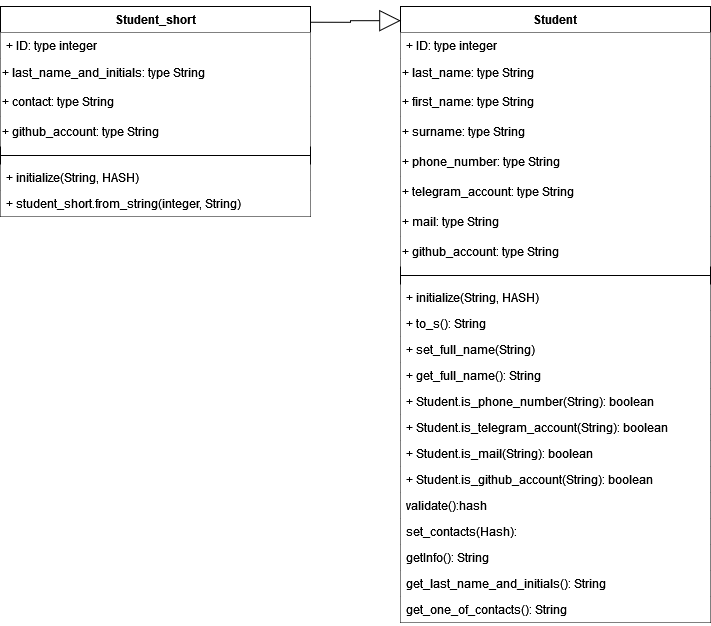

The diagram above was exported from draw.io. Its source (the exported page's mxGraphModel, read from the mxfile embedded in the PNG):
<mxGraphModel dx="674" dy="1116" grid="1" gridSize="10" guides="1" tooltips="1" connect="1" arrows="1" fold="1" page="1" pageScale="1" pageWidth="827" pageHeight="1169" math="0" shadow="0">
  <root>
    <mxCell id="WIyWlLk6GJQsqaUBKTNV-0" />
    <mxCell id="WIyWlLk6GJQsqaUBKTNV-1" parent="WIyWlLk6GJQsqaUBKTNV-0" />
    <mxCell id="5jAwXLB0fAyGjwvj07IN-1" value="Student" style="swimlane;fontStyle=1;align=center;verticalAlign=top;childLayout=stackLayout;horizontal=1;startSize=26;horizontalStack=0;resizeParent=1;resizeParentMax=0;resizeLast=0;collapsible=1;marginBottom=0;whiteSpace=wrap;html=1;fillColor=#FFFFFF;" vertex="1" parent="WIyWlLk6GJQsqaUBKTNV-1">
      <mxGeometry x="450" y="114" width="310" height="616" as="geometry" />
    </mxCell>
    <mxCell id="5jAwXLB0fAyGjwvj07IN-2" value="&lt;div&gt;+ ID: type integer&lt;/div&gt;" style="text;strokeColor=none;fillColor=#FFFFFF;align=left;verticalAlign=top;spacingLeft=4;spacingRight=4;overflow=hidden;rotatable=0;points=[[0,0.5],[1,0.5]];portConstraint=eastwest;whiteSpace=wrap;html=1;" vertex="1" parent="5jAwXLB0fAyGjwvj07IN-1">
      <mxGeometry y="26" width="310" height="26" as="geometry" />
    </mxCell>
    <mxCell id="5jAwXLB0fAyGjwvj07IN-5" value="&lt;div&gt;+ last_name: type String&lt;br&gt;&lt;/div&gt;" style="text;html=1;align=left;verticalAlign=middle;whiteSpace=wrap;rounded=0;fillColor=#FFFFFF;" vertex="1" parent="5jAwXLB0fAyGjwvj07IN-1">
      <mxGeometry y="52" width="310" height="28" as="geometry" />
    </mxCell>
    <mxCell id="5jAwXLB0fAyGjwvj07IN-6" value="&lt;div&gt;+ first_name: type String&lt;br&gt;&lt;/div&gt;" style="text;html=1;align=left;verticalAlign=middle;whiteSpace=wrap;rounded=0;fillColor=#FFFFFF;" vertex="1" parent="5jAwXLB0fAyGjwvj07IN-1">
      <mxGeometry y="80" width="310" height="30" as="geometry" />
    </mxCell>
    <mxCell id="5jAwXLB0fAyGjwvj07IN-8" value="&lt;div&gt;+ surname: type String&lt;br&gt;&lt;/div&gt;" style="text;html=1;align=left;verticalAlign=middle;whiteSpace=wrap;rounded=0;fillColor=#FFFFFF;" vertex="1" parent="5jAwXLB0fAyGjwvj07IN-1">
      <mxGeometry y="110" width="310" height="30" as="geometry" />
    </mxCell>
    <mxCell id="5jAwXLB0fAyGjwvj07IN-7" value="&lt;div&gt;+ phone_number: type String&lt;br&gt;&lt;/div&gt;" style="text;html=1;align=left;verticalAlign=middle;whiteSpace=wrap;rounded=0;fillColor=#FFFFFF;" vertex="1" parent="5jAwXLB0fAyGjwvj07IN-1">
      <mxGeometry y="140" width="310" height="30" as="geometry" />
    </mxCell>
    <mxCell id="5jAwXLB0fAyGjwvj07IN-9" value="&lt;div&gt;+ telegram_account: type String&lt;br&gt;&lt;/div&gt;" style="text;html=1;align=left;verticalAlign=middle;whiteSpace=wrap;rounded=0;fillColor=#FFFFFF;" vertex="1" parent="5jAwXLB0fAyGjwvj07IN-1">
      <mxGeometry y="170" width="310" height="30" as="geometry" />
    </mxCell>
    <mxCell id="5jAwXLB0fAyGjwvj07IN-10" value="&lt;div&gt;+ mail: type String&lt;br&gt;&lt;/div&gt;" style="text;html=1;align=left;verticalAlign=middle;whiteSpace=wrap;rounded=0;fillColor=#FFFFFF;" vertex="1" parent="5jAwXLB0fAyGjwvj07IN-1">
      <mxGeometry y="200" width="310" height="30" as="geometry" />
    </mxCell>
    <mxCell id="5jAwXLB0fAyGjwvj07IN-11" value="&lt;div&gt;+ github_account: type String&lt;br&gt;&lt;/div&gt;" style="text;html=1;align=left;verticalAlign=middle;whiteSpace=wrap;rounded=0;fillColor=#FFFFFF;" vertex="1" parent="5jAwXLB0fAyGjwvj07IN-1">
      <mxGeometry y="230" width="310" height="30" as="geometry" />
    </mxCell>
    <mxCell id="5jAwXLB0fAyGjwvj07IN-3" value="" style="line;strokeWidth=1;fillColor=#FFFFFF;align=left;verticalAlign=middle;spacingTop=-1;spacingLeft=3;spacingRight=3;rotatable=0;labelPosition=right;points=[];portConstraint=eastwest;strokeColor=inherit;" vertex="1" parent="5jAwXLB0fAyGjwvj07IN-1">
      <mxGeometry y="260" width="310" height="18" as="geometry" />
    </mxCell>
    <mxCell id="5jAwXLB0fAyGjwvj07IN-4" value="+ initialize(String, HASH)" style="text;strokeColor=none;fillColor=#FFFFFF;align=left;verticalAlign=top;spacingLeft=4;spacingRight=4;overflow=hidden;rotatable=0;points=[[0,0.5],[1,0.5]];portConstraint=eastwest;whiteSpace=wrap;html=1;" vertex="1" parent="5jAwXLB0fAyGjwvj07IN-1">
      <mxGeometry y="278" width="310" height="26" as="geometry" />
    </mxCell>
    <mxCell id="5jAwXLB0fAyGjwvj07IN-13" value="+ to_s(): String" style="text;strokeColor=none;fillColor=#FFFFFF;align=left;verticalAlign=top;spacingLeft=4;spacingRight=4;overflow=hidden;rotatable=0;points=[[0,0.5],[1,0.5]];portConstraint=eastwest;whiteSpace=wrap;html=1;" vertex="1" parent="5jAwXLB0fAyGjwvj07IN-1">
      <mxGeometry y="304" width="310" height="26" as="geometry" />
    </mxCell>
    <mxCell id="5jAwXLB0fAyGjwvj07IN-14" value="+ set_full_name(String)" style="text;strokeColor=none;fillColor=#FFFFFF;align=left;verticalAlign=top;spacingLeft=4;spacingRight=4;overflow=hidden;rotatable=0;points=[[0,0.5],[1,0.5]];portConstraint=eastwest;whiteSpace=wrap;html=1;" vertex="1" parent="5jAwXLB0fAyGjwvj07IN-1">
      <mxGeometry y="330" width="310" height="26" as="geometry" />
    </mxCell>
    <mxCell id="5jAwXLB0fAyGjwvj07IN-15" value="+ get_full_name(): String" style="text;strokeColor=none;fillColor=#FFFFFF;align=left;verticalAlign=top;spacingLeft=4;spacingRight=4;overflow=hidden;rotatable=0;points=[[0,0.5],[1,0.5]];portConstraint=eastwest;whiteSpace=wrap;html=1;" vertex="1" parent="5jAwXLB0fAyGjwvj07IN-1">
      <mxGeometry y="356" width="310" height="26" as="geometry" />
    </mxCell>
    <mxCell id="5jAwXLB0fAyGjwvj07IN-12" value="+ Student.is_phone_number(String): boolean" style="text;strokeColor=none;fillColor=#FFFFFF;align=left;verticalAlign=top;spacingLeft=4;spacingRight=4;overflow=hidden;rotatable=0;points=[[0,0.5],[1,0.5]];portConstraint=eastwest;whiteSpace=wrap;html=1;" vertex="1" parent="5jAwXLB0fAyGjwvj07IN-1">
      <mxGeometry y="382" width="310" height="26" as="geometry" />
    </mxCell>
    <mxCell id="5jAwXLB0fAyGjwvj07IN-17" value="+ Student.is_telegram_account(String): boolean" style="text;strokeColor=none;fillColor=#FFFFFF;align=left;verticalAlign=top;spacingLeft=4;spacingRight=4;overflow=hidden;rotatable=0;points=[[0,0.5],[1,0.5]];portConstraint=eastwest;whiteSpace=wrap;html=1;" vertex="1" parent="5jAwXLB0fAyGjwvj07IN-1">
      <mxGeometry y="408" width="310" height="26" as="geometry" />
    </mxCell>
    <mxCell id="5jAwXLB0fAyGjwvj07IN-18" value="+ Student.is_mail(String): boolean" style="text;strokeColor=none;fillColor=#FFFFFF;align=left;verticalAlign=top;spacingLeft=4;spacingRight=4;overflow=hidden;rotatable=0;points=[[0,0.5],[1,0.5]];portConstraint=eastwest;whiteSpace=wrap;html=1;" vertex="1" parent="5jAwXLB0fAyGjwvj07IN-1">
      <mxGeometry y="434" width="310" height="26" as="geometry" />
    </mxCell>
    <mxCell id="5jAwXLB0fAyGjwvj07IN-19" value="+ Student.is_github_account(String): boolean" style="text;strokeColor=none;fillColor=#FFFFFF;align=left;verticalAlign=top;spacingLeft=4;spacingRight=4;overflow=hidden;rotatable=0;points=[[0,0.5],[1,0.5]];portConstraint=eastwest;whiteSpace=wrap;html=1;" vertex="1" parent="5jAwXLB0fAyGjwvj07IN-1">
      <mxGeometry y="460" width="310" height="26" as="geometry" />
    </mxCell>
    <mxCell id="5jAwXLB0fAyGjwvj07IN-20" value="validate():hash" style="text;strokeColor=none;fillColor=#FFFFFF;align=left;verticalAlign=top;spacingLeft=4;spacingRight=4;overflow=hidden;rotatable=0;points=[[0,0.5],[1,0.5]];portConstraint=eastwest;whiteSpace=wrap;html=1;" vertex="1" parent="5jAwXLB0fAyGjwvj07IN-1">
      <mxGeometry y="486" width="310" height="26" as="geometry" />
    </mxCell>
    <mxCell id="5jAwXLB0fAyGjwvj07IN-21" value="set_contacts(Hash):" style="text;strokeColor=none;fillColor=#FFFFFF;align=left;verticalAlign=top;spacingLeft=4;spacingRight=4;overflow=hidden;rotatable=0;points=[[0,0.5],[1,0.5]];portConstraint=eastwest;whiteSpace=wrap;html=1;" vertex="1" parent="5jAwXLB0fAyGjwvj07IN-1">
      <mxGeometry y="512" width="310" height="26" as="geometry" />
    </mxCell>
    <mxCell id="5jAwXLB0fAyGjwvj07IN-22" value="getInfo(): String" style="text;strokeColor=none;fillColor=#FFFFFF;align=left;verticalAlign=top;spacingLeft=4;spacingRight=4;overflow=hidden;rotatable=0;points=[[0,0.5],[1,0.5]];portConstraint=eastwest;whiteSpace=wrap;html=1;" vertex="1" parent="5jAwXLB0fAyGjwvj07IN-1">
      <mxGeometry y="538" width="310" height="26" as="geometry" />
    </mxCell>
    <mxCell id="5jAwXLB0fAyGjwvj07IN-23" value="get_last_name_and_initials(): String" style="text;strokeColor=none;fillColor=#FFFFFF;align=left;verticalAlign=top;spacingLeft=4;spacingRight=4;overflow=hidden;rotatable=0;points=[[0,0.5],[1,0.5]];portConstraint=eastwest;whiteSpace=wrap;html=1;" vertex="1" parent="5jAwXLB0fAyGjwvj07IN-1">
      <mxGeometry y="564" width="310" height="26" as="geometry" />
    </mxCell>
    <mxCell id="5jAwXLB0fAyGjwvj07IN-24" value="get_one_of_contacts(): String" style="text;strokeColor=none;fillColor=#FFFFFF;align=left;verticalAlign=top;spacingLeft=4;spacingRight=4;overflow=hidden;rotatable=0;points=[[0,0.5],[1,0.5]];portConstraint=eastwest;whiteSpace=wrap;html=1;" vertex="1" parent="5jAwXLB0fAyGjwvj07IN-1">
      <mxGeometry y="590" width="310" height="26" as="geometry" />
    </mxCell>
    <mxCell id="5jAwXLB0fAyGjwvj07IN-25" value="Student_short" style="swimlane;fontStyle=1;align=center;verticalAlign=top;childLayout=stackLayout;horizontal=1;startSize=26;horizontalStack=0;resizeParent=1;resizeParentMax=0;resizeLast=0;collapsible=1;marginBottom=0;whiteSpace=wrap;html=1;fillColor=#FFFFFF;" vertex="1" parent="WIyWlLk6GJQsqaUBKTNV-1">
      <mxGeometry x="50" y="114" width="310" height="210" as="geometry" />
    </mxCell>
    <mxCell id="5jAwXLB0fAyGjwvj07IN-26" value="&lt;div&gt;+ ID: type integer&lt;/div&gt;" style="text;strokeColor=none;fillColor=#FFFFFF;align=left;verticalAlign=top;spacingLeft=4;spacingRight=4;overflow=hidden;rotatable=0;points=[[0,0.5],[1,0.5]];portConstraint=eastwest;whiteSpace=wrap;html=1;" vertex="1" parent="5jAwXLB0fAyGjwvj07IN-25">
      <mxGeometry y="26" width="310" height="26" as="geometry" />
    </mxCell>
    <mxCell id="5jAwXLB0fAyGjwvj07IN-27" value="&lt;div&gt;+ last_name_and_initials: type String&lt;br&gt;&lt;/div&gt;" style="text;html=1;align=left;verticalAlign=middle;whiteSpace=wrap;rounded=0;fillColor=#FFFFFF;" vertex="1" parent="5jAwXLB0fAyGjwvj07IN-25">
      <mxGeometry y="52" width="310" height="28" as="geometry" />
    </mxCell>
    <mxCell id="5jAwXLB0fAyGjwvj07IN-32" value="&lt;div&gt;+ contact: type String&lt;br&gt;&lt;/div&gt;" style="text;html=1;align=left;verticalAlign=middle;whiteSpace=wrap;rounded=0;fillColor=#FFFFFF;" vertex="1" parent="5jAwXLB0fAyGjwvj07IN-25">
      <mxGeometry y="80" width="310" height="30" as="geometry" />
    </mxCell>
    <mxCell id="5jAwXLB0fAyGjwvj07IN-33" value="&lt;div&gt;+ github_account: type String&lt;br&gt;&lt;/div&gt;" style="text;html=1;align=left;verticalAlign=middle;whiteSpace=wrap;rounded=0;fillColor=#FFFFFF;" vertex="1" parent="5jAwXLB0fAyGjwvj07IN-25">
      <mxGeometry y="110" width="310" height="30" as="geometry" />
    </mxCell>
    <mxCell id="5jAwXLB0fAyGjwvj07IN-34" value="" style="line;strokeWidth=1;fillColor=#FFFFFF;align=left;verticalAlign=middle;spacingTop=-1;spacingLeft=3;spacingRight=3;rotatable=0;labelPosition=right;points=[];portConstraint=eastwest;strokeColor=inherit;" vertex="1" parent="5jAwXLB0fAyGjwvj07IN-25">
      <mxGeometry y="140" width="310" height="18" as="geometry" />
    </mxCell>
    <mxCell id="5jAwXLB0fAyGjwvj07IN-35" value="+ initialize(String, HASH)" style="text;strokeColor=none;fillColor=#FFFFFF;align=left;verticalAlign=top;spacingLeft=4;spacingRight=4;overflow=hidden;rotatable=0;points=[[0,0.5],[1,0.5]];portConstraint=eastwest;whiteSpace=wrap;html=1;" vertex="1" parent="5jAwXLB0fAyGjwvj07IN-25">
      <mxGeometry y="158" width="310" height="26" as="geometry" />
    </mxCell>
    <mxCell id="5jAwXLB0fAyGjwvj07IN-47" value="+ student_short.from_string(integer, String)" style="text;strokeColor=none;fillColor=#FFFFFF;align=left;verticalAlign=top;spacingLeft=4;spacingRight=4;overflow=hidden;rotatable=0;points=[[0,0.5],[1,0.5]];portConstraint=eastwest;whiteSpace=wrap;html=1;" vertex="1" parent="5jAwXLB0fAyGjwvj07IN-25">
      <mxGeometry y="184" width="310" height="26" as="geometry" />
    </mxCell>
    <mxCell id="5jAwXLB0fAyGjwvj07IN-48" style="edgeStyle=orthogonalEdgeStyle;rounded=0;orthogonalLoop=1;jettySize=auto;html=1;exitX=0.001;exitY=0.023;exitDx=0;exitDy=0;entryX=1.001;entryY=0.075;entryDx=0;entryDy=0;endArrow=none;endFill=0;endSize=18;startArrow=block;startFill=0;targetPerimeterSpacing=20;sourcePerimeterSpacing=4;startSize=19;exitPerimeter=0;entryPerimeter=0;" edge="1" parent="WIyWlLk6GJQsqaUBKTNV-1" source="5jAwXLB0fAyGjwvj07IN-1" target="5jAwXLB0fAyGjwvj07IN-25">
      <mxGeometry relative="1" as="geometry" />
    </mxCell>
  </root>
</mxGraphModel>